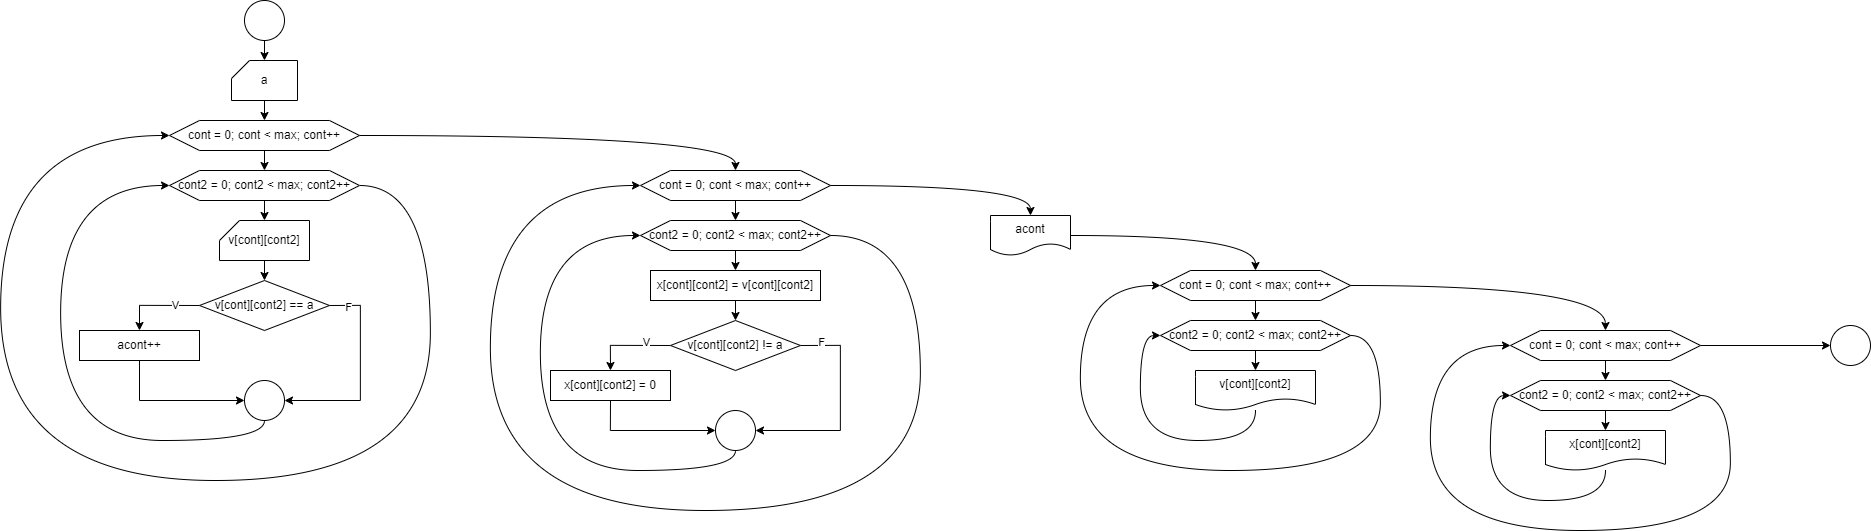

The diagram above was exported from draw.io. Its source (the exported page's mxGraphModel, read from the mxfile embedded in the PNG):
<mxGraphModel dx="2609" dy="1666" grid="1" gridSize="10" guides="1" tooltips="1" connect="1" arrows="1" fold="1" page="1" pageScale="1" pageWidth="827" pageHeight="1169" math="0" shadow="0">
  <root>
    <mxCell id="0" />
    <mxCell id="1" parent="0" />
    <mxCell id="-nwPYbKFrxrgmQt1ACj5-1" value="" style="ellipse;whiteSpace=wrap;html=1;aspect=fixed;" vertex="1" parent="1">
      <mxGeometry x="394" width="40" height="40" as="geometry" />
    </mxCell>
    <mxCell id="-nwPYbKFrxrgmQt1ACj5-8" style="edgeStyle=orthogonalEdgeStyle;rounded=0;orthogonalLoop=1;jettySize=auto;html=1;exitX=0.5;exitY=1;exitDx=0;exitDy=0;exitPerimeter=0;entryX=0.5;entryY=0;entryDx=0;entryDy=0;" edge="1" parent="1" source="-nwPYbKFrxrgmQt1ACj5-2" target="-nwPYbKFrxrgmQt1ACj5-3">
      <mxGeometry relative="1" as="geometry" />
    </mxCell>
    <mxCell id="-nwPYbKFrxrgmQt1ACj5-2" value="a" style="shape=card;whiteSpace=wrap;html=1;size=18;" vertex="1" parent="1">
      <mxGeometry x="381" y="60" width="66" height="40" as="geometry" />
    </mxCell>
    <mxCell id="-nwPYbKFrxrgmQt1ACj5-9" style="edgeStyle=orthogonalEdgeStyle;rounded=0;orthogonalLoop=1;jettySize=auto;html=1;exitX=0.5;exitY=1;exitDx=0;exitDy=0;entryX=0.5;entryY=0;entryDx=0;entryDy=0;" edge="1" parent="1" source="-nwPYbKFrxrgmQt1ACj5-3" target="-nwPYbKFrxrgmQt1ACj5-6">
      <mxGeometry relative="1" as="geometry" />
    </mxCell>
    <mxCell id="-nwPYbKFrxrgmQt1ACj5-25" style="edgeStyle=orthogonalEdgeStyle;rounded=0;orthogonalLoop=1;jettySize=auto;html=1;exitX=1;exitY=0.5;exitDx=0;exitDy=0;entryX=0.5;entryY=0;entryDx=0;entryDy=0;curved=1;" edge="1" parent="1" source="-nwPYbKFrxrgmQt1ACj5-3" target="-nwPYbKFrxrgmQt1ACj5-23">
      <mxGeometry relative="1" as="geometry" />
    </mxCell>
    <mxCell id="-nwPYbKFrxrgmQt1ACj5-3" value="cont = 0; cont &amp;lt; max; cont++" style="shape=hexagon;perimeter=hexagonPerimeter2;whiteSpace=wrap;html=1;fixedSize=1;size=30;" vertex="1" parent="1">
      <mxGeometry x="319" y="120" width="190" height="30" as="geometry" />
    </mxCell>
    <mxCell id="-nwPYbKFrxrgmQt1ACj5-22" style="edgeStyle=orthogonalEdgeStyle;rounded=0;orthogonalLoop=1;jettySize=auto;html=1;exitX=1;exitY=0.5;exitDx=0;exitDy=0;entryX=0;entryY=0.5;entryDx=0;entryDy=0;curved=1;" edge="1" parent="1" source="-nwPYbKFrxrgmQt1ACj5-6" target="-nwPYbKFrxrgmQt1ACj5-3">
      <mxGeometry relative="1" as="geometry">
        <Array as="points">
          <mxPoint x="580" y="185" />
          <mxPoint x="580" y="480" />
          <mxPoint x="150" y="480" />
          <mxPoint x="150" y="135" />
        </Array>
      </mxGeometry>
    </mxCell>
    <mxCell id="-nwPYbKFrxrgmQt1ACj5-6" value="cont2 = 0; cont2 &amp;lt; max; cont2++" style="shape=hexagon;perimeter=hexagonPerimeter2;whiteSpace=wrap;html=1;fixedSize=1;size=30;" vertex="1" parent="1">
      <mxGeometry x="319" y="170" width="190" height="30" as="geometry" />
    </mxCell>
    <mxCell id="-nwPYbKFrxrgmQt1ACj5-7" style="edgeStyle=orthogonalEdgeStyle;rounded=0;orthogonalLoop=1;jettySize=auto;html=1;exitX=0.5;exitY=1;exitDx=0;exitDy=0;entryX=0.5;entryY=0;entryDx=0;entryDy=0;entryPerimeter=0;" edge="1" parent="1" source="-nwPYbKFrxrgmQt1ACj5-1" target="-nwPYbKFrxrgmQt1ACj5-2">
      <mxGeometry relative="1" as="geometry" />
    </mxCell>
    <mxCell id="-nwPYbKFrxrgmQt1ACj5-15" style="edgeStyle=orthogonalEdgeStyle;rounded=0;orthogonalLoop=1;jettySize=auto;html=1;exitX=0.5;exitY=1;exitDx=0;exitDy=0;exitPerimeter=0;entryX=0.5;entryY=0;entryDx=0;entryDy=0;" edge="1" parent="1" source="-nwPYbKFrxrgmQt1ACj5-10" target="-nwPYbKFrxrgmQt1ACj5-11">
      <mxGeometry relative="1" as="geometry" />
    </mxCell>
    <mxCell id="-nwPYbKFrxrgmQt1ACj5-10" value="v[cont][cont2]" style="shape=card;whiteSpace=wrap;html=1;size=20;" vertex="1" parent="1">
      <mxGeometry x="369" y="220" width="90" height="40" as="geometry" />
    </mxCell>
    <mxCell id="-nwPYbKFrxrgmQt1ACj5-13" style="edgeStyle=orthogonalEdgeStyle;rounded=0;orthogonalLoop=1;jettySize=auto;html=1;exitX=0;exitY=0.5;exitDx=0;exitDy=0;entryX=0.5;entryY=0;entryDx=0;entryDy=0;" edge="1" parent="1" source="-nwPYbKFrxrgmQt1ACj5-11" target="-nwPYbKFrxrgmQt1ACj5-12">
      <mxGeometry relative="1" as="geometry" />
    </mxCell>
    <mxCell id="-nwPYbKFrxrgmQt1ACj5-19" value="V" style="edgeLabel;html=1;align=center;verticalAlign=middle;resizable=0;points=[];" vertex="1" connectable="0" parent="-nwPYbKFrxrgmQt1ACj5-13">
      <mxGeometry x="-0.4118" y="-1" relative="1" as="geometry">
        <mxPoint as="offset" />
      </mxGeometry>
    </mxCell>
    <mxCell id="-nwPYbKFrxrgmQt1ACj5-17" style="edgeStyle=orthogonalEdgeStyle;rounded=0;orthogonalLoop=1;jettySize=auto;html=1;exitX=1;exitY=0.5;exitDx=0;exitDy=0;entryX=1;entryY=0.5;entryDx=0;entryDy=0;" edge="1" parent="1" source="-nwPYbKFrxrgmQt1ACj5-11" target="-nwPYbKFrxrgmQt1ACj5-16">
      <mxGeometry relative="1" as="geometry">
        <Array as="points">
          <mxPoint x="510" y="305" />
          <mxPoint x="510" y="400" />
        </Array>
      </mxGeometry>
    </mxCell>
    <mxCell id="-nwPYbKFrxrgmQt1ACj5-20" value="F" style="edgeLabel;html=1;align=center;verticalAlign=middle;resizable=0;points=[];" vertex="1" connectable="0" parent="-nwPYbKFrxrgmQt1ACj5-17">
      <mxGeometry x="-0.8416" y="-1" relative="1" as="geometry">
        <mxPoint as="offset" />
      </mxGeometry>
    </mxCell>
    <mxCell id="-nwPYbKFrxrgmQt1ACj5-11" value="v[cont][cont2] == a" style="rhombus;whiteSpace=wrap;html=1;" vertex="1" parent="1">
      <mxGeometry x="349" y="280" width="130" height="50" as="geometry" />
    </mxCell>
    <mxCell id="-nwPYbKFrxrgmQt1ACj5-18" style="edgeStyle=orthogonalEdgeStyle;rounded=0;orthogonalLoop=1;jettySize=auto;html=1;exitX=0.5;exitY=1;exitDx=0;exitDy=0;entryX=0;entryY=0.5;entryDx=0;entryDy=0;" edge="1" parent="1" source="-nwPYbKFrxrgmQt1ACj5-12" target="-nwPYbKFrxrgmQt1ACj5-16">
      <mxGeometry relative="1" as="geometry" />
    </mxCell>
    <mxCell id="-nwPYbKFrxrgmQt1ACj5-12" value="acont++" style="rounded=0;whiteSpace=wrap;html=1;" vertex="1" parent="1">
      <mxGeometry x="229" y="330" width="120" height="30" as="geometry" />
    </mxCell>
    <mxCell id="-nwPYbKFrxrgmQt1ACj5-14" style="edgeStyle=orthogonalEdgeStyle;rounded=0;orthogonalLoop=1;jettySize=auto;html=1;exitX=0.5;exitY=1;exitDx=0;exitDy=0;entryX=0.5;entryY=0;entryDx=0;entryDy=0;entryPerimeter=0;" edge="1" parent="1" source="-nwPYbKFrxrgmQt1ACj5-6" target="-nwPYbKFrxrgmQt1ACj5-10">
      <mxGeometry relative="1" as="geometry" />
    </mxCell>
    <mxCell id="-nwPYbKFrxrgmQt1ACj5-21" style="edgeStyle=orthogonalEdgeStyle;rounded=0;orthogonalLoop=1;jettySize=auto;html=1;exitX=0.5;exitY=1;exitDx=0;exitDy=0;entryX=0;entryY=0.5;entryDx=0;entryDy=0;curved=1;" edge="1" parent="1" source="-nwPYbKFrxrgmQt1ACj5-16" target="-nwPYbKFrxrgmQt1ACj5-6">
      <mxGeometry relative="1" as="geometry">
        <Array as="points">
          <mxPoint x="414" y="440" />
          <mxPoint x="210" y="440" />
          <mxPoint x="210" y="185" />
        </Array>
      </mxGeometry>
    </mxCell>
    <mxCell id="-nwPYbKFrxrgmQt1ACj5-16" value="" style="ellipse;whiteSpace=wrap;html=1;aspect=fixed;" vertex="1" parent="1">
      <mxGeometry x="394" y="380" width="40" height="40" as="geometry" />
    </mxCell>
    <mxCell id="-nwPYbKFrxrgmQt1ACj5-26" style="edgeStyle=orthogonalEdgeStyle;rounded=0;orthogonalLoop=1;jettySize=auto;html=1;exitX=0.5;exitY=1;exitDx=0;exitDy=0;entryX=0.5;entryY=0;entryDx=0;entryDy=0;" edge="1" parent="1" source="-nwPYbKFrxrgmQt1ACj5-23" target="-nwPYbKFrxrgmQt1ACj5-24">
      <mxGeometry relative="1" as="geometry" />
    </mxCell>
    <mxCell id="-nwPYbKFrxrgmQt1ACj5-41" style="edgeStyle=orthogonalEdgeStyle;rounded=0;orthogonalLoop=1;jettySize=auto;html=1;exitX=1;exitY=0.5;exitDx=0;exitDy=0;entryX=0.5;entryY=0;entryDx=0;entryDy=0;curved=1;" edge="1" parent="1" source="-nwPYbKFrxrgmQt1ACj5-23" target="-nwPYbKFrxrgmQt1ACj5-40">
      <mxGeometry relative="1" as="geometry" />
    </mxCell>
    <mxCell id="-nwPYbKFrxrgmQt1ACj5-23" value="cont = 0; cont &amp;lt; max; cont++" style="shape=hexagon;perimeter=hexagonPerimeter2;whiteSpace=wrap;html=1;fixedSize=1;size=30;" vertex="1" parent="1">
      <mxGeometry x="790" y="170" width="190" height="30" as="geometry" />
    </mxCell>
    <mxCell id="-nwPYbKFrxrgmQt1ACj5-31" style="edgeStyle=orthogonalEdgeStyle;rounded=0;orthogonalLoop=1;jettySize=auto;html=1;exitX=0.5;exitY=1;exitDx=0;exitDy=0;entryX=0.5;entryY=0;entryDx=0;entryDy=0;" edge="1" parent="1" source="-nwPYbKFrxrgmQt1ACj5-24" target="-nwPYbKFrxrgmQt1ACj5-27">
      <mxGeometry relative="1" as="geometry" />
    </mxCell>
    <mxCell id="-nwPYbKFrxrgmQt1ACj5-39" style="edgeStyle=orthogonalEdgeStyle;rounded=0;orthogonalLoop=1;jettySize=auto;html=1;exitX=1;exitY=0.5;exitDx=0;exitDy=0;entryX=0;entryY=0.5;entryDx=0;entryDy=0;curved=1;" edge="1" parent="1" source="-nwPYbKFrxrgmQt1ACj5-24" target="-nwPYbKFrxrgmQt1ACj5-23">
      <mxGeometry relative="1" as="geometry">
        <Array as="points">
          <mxPoint x="1070" y="235" />
          <mxPoint x="1070" y="510" />
          <mxPoint x="640" y="510" />
          <mxPoint x="640" y="185" />
        </Array>
      </mxGeometry>
    </mxCell>
    <mxCell id="-nwPYbKFrxrgmQt1ACj5-24" value="cont2 = 0; cont2 &amp;lt; max; cont2++" style="shape=hexagon;perimeter=hexagonPerimeter2;whiteSpace=wrap;html=1;fixedSize=1;size=30;" vertex="1" parent="1">
      <mxGeometry x="790" y="220" width="190" height="30" as="geometry" />
    </mxCell>
    <mxCell id="-nwPYbKFrxrgmQt1ACj5-32" style="edgeStyle=orthogonalEdgeStyle;rounded=0;orthogonalLoop=1;jettySize=auto;html=1;exitX=0.5;exitY=1;exitDx=0;exitDy=0;entryX=0.5;entryY=0;entryDx=0;entryDy=0;" edge="1" parent="1" source="-nwPYbKFrxrgmQt1ACj5-27" target="-nwPYbKFrxrgmQt1ACj5-28">
      <mxGeometry relative="1" as="geometry" />
    </mxCell>
    <mxCell id="-nwPYbKFrxrgmQt1ACj5-27" value="x[cont][cont2] = v[cont][cont2]" style="rounded=0;whiteSpace=wrap;html=1;" vertex="1" parent="1">
      <mxGeometry x="800" y="270" width="170" height="30" as="geometry" />
    </mxCell>
    <mxCell id="-nwPYbKFrxrgmQt1ACj5-30" style="edgeStyle=orthogonalEdgeStyle;rounded=0;orthogonalLoop=1;jettySize=auto;html=1;exitX=0;exitY=0.5;exitDx=0;exitDy=0;entryX=0.5;entryY=0;entryDx=0;entryDy=0;" edge="1" parent="1" source="-nwPYbKFrxrgmQt1ACj5-28" target="-nwPYbKFrxrgmQt1ACj5-29">
      <mxGeometry relative="1" as="geometry" />
    </mxCell>
    <mxCell id="-nwPYbKFrxrgmQt1ACj5-36" value="V" style="edgeLabel;html=1;align=center;verticalAlign=middle;resizable=0;points=[];" vertex="1" connectable="0" parent="-nwPYbKFrxrgmQt1ACj5-30">
      <mxGeometry x="-0.3647" y="-4" relative="1" as="geometry">
        <mxPoint as="offset" />
      </mxGeometry>
    </mxCell>
    <mxCell id="-nwPYbKFrxrgmQt1ACj5-35" style="edgeStyle=orthogonalEdgeStyle;rounded=0;orthogonalLoop=1;jettySize=auto;html=1;exitX=1;exitY=0.5;exitDx=0;exitDy=0;entryX=1;entryY=0.5;entryDx=0;entryDy=0;" edge="1" parent="1" source="-nwPYbKFrxrgmQt1ACj5-28" target="-nwPYbKFrxrgmQt1ACj5-33">
      <mxGeometry relative="1" as="geometry">
        <Array as="points">
          <mxPoint x="990" y="345" />
          <mxPoint x="990" y="430" />
        </Array>
      </mxGeometry>
    </mxCell>
    <mxCell id="-nwPYbKFrxrgmQt1ACj5-37" value="F" style="edgeLabel;html=1;align=center;verticalAlign=middle;resizable=0;points=[];" vertex="1" connectable="0" parent="-nwPYbKFrxrgmQt1ACj5-35">
      <mxGeometry x="-0.8095" y="4" relative="1" as="geometry">
        <mxPoint as="offset" />
      </mxGeometry>
    </mxCell>
    <mxCell id="-nwPYbKFrxrgmQt1ACj5-28" value="v[cont][cont2] != a" style="rhombus;whiteSpace=wrap;html=1;" vertex="1" parent="1">
      <mxGeometry x="820" y="320" width="130" height="50" as="geometry" />
    </mxCell>
    <mxCell id="-nwPYbKFrxrgmQt1ACj5-34" style="edgeStyle=orthogonalEdgeStyle;rounded=0;orthogonalLoop=1;jettySize=auto;html=1;exitX=0.5;exitY=1;exitDx=0;exitDy=0;entryX=0;entryY=0.5;entryDx=0;entryDy=0;" edge="1" parent="1" source="-nwPYbKFrxrgmQt1ACj5-29" target="-nwPYbKFrxrgmQt1ACj5-33">
      <mxGeometry relative="1" as="geometry" />
    </mxCell>
    <mxCell id="-nwPYbKFrxrgmQt1ACj5-29" value="x[cont][cont2] = 0" style="rounded=0;whiteSpace=wrap;html=1;" vertex="1" parent="1">
      <mxGeometry x="700" y="370" width="120" height="30" as="geometry" />
    </mxCell>
    <mxCell id="-nwPYbKFrxrgmQt1ACj5-38" style="edgeStyle=orthogonalEdgeStyle;rounded=0;orthogonalLoop=1;jettySize=auto;html=1;exitX=0.5;exitY=1;exitDx=0;exitDy=0;entryX=0;entryY=0.5;entryDx=0;entryDy=0;curved=1;" edge="1" parent="1" source="-nwPYbKFrxrgmQt1ACj5-33" target="-nwPYbKFrxrgmQt1ACj5-24">
      <mxGeometry relative="1" as="geometry">
        <Array as="points">
          <mxPoint x="885" y="470" />
          <mxPoint x="690" y="470" />
          <mxPoint x="690" y="235" />
        </Array>
      </mxGeometry>
    </mxCell>
    <mxCell id="-nwPYbKFrxrgmQt1ACj5-33" value="" style="ellipse;whiteSpace=wrap;html=1;aspect=fixed;" vertex="1" parent="1">
      <mxGeometry x="865" y="410" width="40" height="40" as="geometry" />
    </mxCell>
    <mxCell id="-nwPYbKFrxrgmQt1ACj5-45" style="edgeStyle=orthogonalEdgeStyle;rounded=0;orthogonalLoop=1;jettySize=auto;html=1;exitX=1;exitY=0.5;exitDx=0;exitDy=0;entryX=0.5;entryY=0;entryDx=0;entryDy=0;elbow=vertical;curved=1;" edge="1" parent="1" source="-nwPYbKFrxrgmQt1ACj5-40" target="-nwPYbKFrxrgmQt1ACj5-42">
      <mxGeometry relative="1" as="geometry" />
    </mxCell>
    <mxCell id="-nwPYbKFrxrgmQt1ACj5-40" value="acont" style="shape=document;whiteSpace=wrap;html=1;boundedLbl=1;" vertex="1" parent="1">
      <mxGeometry x="1140" y="215" width="80" height="40" as="geometry" />
    </mxCell>
    <mxCell id="-nwPYbKFrxrgmQt1ACj5-44" style="edgeStyle=orthogonalEdgeStyle;rounded=0;orthogonalLoop=1;jettySize=auto;html=1;exitX=0.5;exitY=1;exitDx=0;exitDy=0;entryX=0.5;entryY=0;entryDx=0;entryDy=0;" edge="1" parent="1" source="-nwPYbKFrxrgmQt1ACj5-42" target="-nwPYbKFrxrgmQt1ACj5-43">
      <mxGeometry relative="1" as="geometry" />
    </mxCell>
    <mxCell id="-nwPYbKFrxrgmQt1ACj5-57" style="edgeStyle=orthogonalEdgeStyle;rounded=0;orthogonalLoop=1;jettySize=auto;html=1;exitX=1;exitY=0.5;exitDx=0;exitDy=0;entryX=0.5;entryY=0;entryDx=0;entryDy=0;curved=1;" edge="1" parent="1" source="-nwPYbKFrxrgmQt1ACj5-42" target="-nwPYbKFrxrgmQt1ACj5-51">
      <mxGeometry relative="1" as="geometry" />
    </mxCell>
    <mxCell id="-nwPYbKFrxrgmQt1ACj5-42" value="cont = 0; cont &amp;lt; max; cont++" style="shape=hexagon;perimeter=hexagonPerimeter2;whiteSpace=wrap;html=1;fixedSize=1;size=30;" vertex="1" parent="1">
      <mxGeometry x="1310" y="270" width="190" height="30" as="geometry" />
    </mxCell>
    <mxCell id="-nwPYbKFrxrgmQt1ACj5-47" style="edgeStyle=orthogonalEdgeStyle;rounded=0;orthogonalLoop=1;jettySize=auto;html=1;exitX=0.5;exitY=1;exitDx=0;exitDy=0;entryX=0.5;entryY=0;entryDx=0;entryDy=0;" edge="1" parent="1" source="-nwPYbKFrxrgmQt1ACj5-43" target="-nwPYbKFrxrgmQt1ACj5-46">
      <mxGeometry relative="1" as="geometry" />
    </mxCell>
    <mxCell id="-nwPYbKFrxrgmQt1ACj5-49" style="edgeStyle=orthogonalEdgeStyle;rounded=0;orthogonalLoop=1;jettySize=auto;html=1;exitX=1;exitY=0.5;exitDx=0;exitDy=0;entryX=0;entryY=0.5;entryDx=0;entryDy=0;curved=1;" edge="1" parent="1" source="-nwPYbKFrxrgmQt1ACj5-43" target="-nwPYbKFrxrgmQt1ACj5-42">
      <mxGeometry relative="1" as="geometry">
        <Array as="points">
          <mxPoint x="1530" y="335" />
          <mxPoint x="1530" y="470" />
          <mxPoint x="1230" y="470" />
          <mxPoint x="1230" y="285" />
        </Array>
      </mxGeometry>
    </mxCell>
    <mxCell id="-nwPYbKFrxrgmQt1ACj5-43" value="cont2 = 0; cont2 &amp;lt; max; cont2++" style="shape=hexagon;perimeter=hexagonPerimeter2;whiteSpace=wrap;html=1;fixedSize=1;size=30;" vertex="1" parent="1">
      <mxGeometry x="1310" y="320" width="190" height="30" as="geometry" />
    </mxCell>
    <mxCell id="-nwPYbKFrxrgmQt1ACj5-48" style="edgeStyle=orthogonalEdgeStyle;rounded=0;orthogonalLoop=1;jettySize=auto;html=1;entryX=0;entryY=0.5;entryDx=0;entryDy=0;curved=1;" edge="1" parent="1" source="-nwPYbKFrxrgmQt1ACj5-46" target="-nwPYbKFrxrgmQt1ACj5-43">
      <mxGeometry relative="1" as="geometry">
        <Array as="points">
          <mxPoint x="1405" y="440" />
          <mxPoint x="1290" y="440" />
          <mxPoint x="1290" y="335" />
        </Array>
      </mxGeometry>
    </mxCell>
    <mxCell id="-nwPYbKFrxrgmQt1ACj5-46" value="v[cont][cont2]" style="shape=document;whiteSpace=wrap;html=1;boundedLbl=1;" vertex="1" parent="1">
      <mxGeometry x="1345" y="370" width="120" height="40" as="geometry" />
    </mxCell>
    <mxCell id="-nwPYbKFrxrgmQt1ACj5-50" style="edgeStyle=orthogonalEdgeStyle;rounded=0;orthogonalLoop=1;jettySize=auto;html=1;exitX=0.5;exitY=1;exitDx=0;exitDy=0;entryX=0.5;entryY=0;entryDx=0;entryDy=0;" edge="1" parent="1" source="-nwPYbKFrxrgmQt1ACj5-51" target="-nwPYbKFrxrgmQt1ACj5-54">
      <mxGeometry relative="1" as="geometry" />
    </mxCell>
    <mxCell id="-nwPYbKFrxrgmQt1ACj5-59" style="edgeStyle=orthogonalEdgeStyle;rounded=0;orthogonalLoop=1;jettySize=auto;html=1;exitX=1;exitY=0.5;exitDx=0;exitDy=0;entryX=0;entryY=0.5;entryDx=0;entryDy=0;" edge="1" parent="1" source="-nwPYbKFrxrgmQt1ACj5-51" target="-nwPYbKFrxrgmQt1ACj5-58">
      <mxGeometry relative="1" as="geometry" />
    </mxCell>
    <mxCell id="-nwPYbKFrxrgmQt1ACj5-51" value="cont = 0; cont &amp;lt; max; cont++" style="shape=hexagon;perimeter=hexagonPerimeter2;whiteSpace=wrap;html=1;fixedSize=1;size=30;" vertex="1" parent="1">
      <mxGeometry x="1660" y="330" width="190" height="30" as="geometry" />
    </mxCell>
    <mxCell id="-nwPYbKFrxrgmQt1ACj5-52" style="edgeStyle=orthogonalEdgeStyle;rounded=0;orthogonalLoop=1;jettySize=auto;html=1;exitX=0.5;exitY=1;exitDx=0;exitDy=0;entryX=0.5;entryY=0;entryDx=0;entryDy=0;" edge="1" parent="1" source="-nwPYbKFrxrgmQt1ACj5-54" target="-nwPYbKFrxrgmQt1ACj5-56">
      <mxGeometry relative="1" as="geometry" />
    </mxCell>
    <mxCell id="-nwPYbKFrxrgmQt1ACj5-53" style="edgeStyle=orthogonalEdgeStyle;rounded=0;orthogonalLoop=1;jettySize=auto;html=1;exitX=1;exitY=0.5;exitDx=0;exitDy=0;entryX=0;entryY=0.5;entryDx=0;entryDy=0;curved=1;" edge="1" parent="1" source="-nwPYbKFrxrgmQt1ACj5-54" target="-nwPYbKFrxrgmQt1ACj5-51">
      <mxGeometry relative="1" as="geometry">
        <Array as="points">
          <mxPoint x="1880" y="395" />
          <mxPoint x="1880" y="530" />
          <mxPoint x="1580" y="530" />
          <mxPoint x="1580" y="345" />
        </Array>
      </mxGeometry>
    </mxCell>
    <mxCell id="-nwPYbKFrxrgmQt1ACj5-54" value="cont2 = 0; cont2 &amp;lt; max; cont2++" style="shape=hexagon;perimeter=hexagonPerimeter2;whiteSpace=wrap;html=1;fixedSize=1;size=30;" vertex="1" parent="1">
      <mxGeometry x="1660" y="380" width="190" height="30" as="geometry" />
    </mxCell>
    <mxCell id="-nwPYbKFrxrgmQt1ACj5-55" style="edgeStyle=orthogonalEdgeStyle;rounded=0;orthogonalLoop=1;jettySize=auto;html=1;entryX=0;entryY=0.5;entryDx=0;entryDy=0;curved=1;" edge="1" parent="1" source="-nwPYbKFrxrgmQt1ACj5-56" target="-nwPYbKFrxrgmQt1ACj5-54">
      <mxGeometry relative="1" as="geometry">
        <Array as="points">
          <mxPoint x="1755" y="500" />
          <mxPoint x="1640" y="500" />
          <mxPoint x="1640" y="395" />
        </Array>
      </mxGeometry>
    </mxCell>
    <mxCell id="-nwPYbKFrxrgmQt1ACj5-56" value="x[cont][cont2]" style="shape=document;whiteSpace=wrap;html=1;boundedLbl=1;" vertex="1" parent="1">
      <mxGeometry x="1695" y="430" width="120" height="40" as="geometry" />
    </mxCell>
    <mxCell id="-nwPYbKFrxrgmQt1ACj5-58" value="" style="ellipse;whiteSpace=wrap;html=1;aspect=fixed;" vertex="1" parent="1">
      <mxGeometry x="1980" y="325" width="40" height="40" as="geometry" />
    </mxCell>
  </root>
</mxGraphModel>